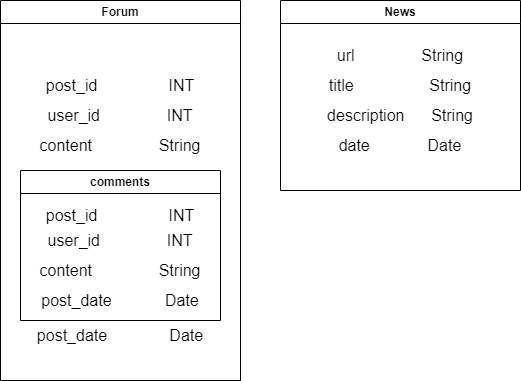

The diagram above was exported from draw.io. Its source (the exported page's mxGraphModel, read from the mxfile embedded in the PNG):
<mxGraphModel dx="745" dy="331" grid="1" gridSize="10" guides="1" tooltips="1" connect="1" arrows="1" fold="1" page="1" pageScale="1" pageWidth="827" pageHeight="1169" math="0" shadow="0">
  <root>
    <mxCell id="WIyWlLk6GJQsqaUBKTNV-0" />
    <mxCell id="WIyWlLk6GJQsqaUBKTNV-1" parent="WIyWlLk6GJQsqaUBKTNV-0" />
    <mxCell id="9nqq8jI35CssBvoiGfj1-0" value="Forum" style="swimlane;whiteSpace=wrap;html=1;" parent="WIyWlLk6GJQsqaUBKTNV-1" vertex="1">
      <mxGeometry x="40" y="40" width="240" height="380" as="geometry" />
    </mxCell>
    <mxCell id="9nqq8jI35CssBvoiGfj1-1" value="user_id&amp;nbsp; &amp;nbsp; &amp;nbsp; &amp;nbsp; &amp;nbsp; &amp;nbsp; &amp;nbsp; &amp;nbsp;INT" style="text;html=1;align=center;verticalAlign=middle;whiteSpace=wrap;rounded=0;fontSize=16;" parent="9nqq8jI35CssBvoiGfj1-0" vertex="1">
      <mxGeometry x="20" y="100" width="200" height="30" as="geometry" />
    </mxCell>
    <mxCell id="9nqq8jI35CssBvoiGfj1-2" value="content&amp;nbsp; &amp;nbsp; &amp;nbsp; &amp;nbsp; &amp;nbsp; &amp;nbsp; &amp;nbsp; &amp;nbsp;String" style="text;html=1;align=center;verticalAlign=middle;whiteSpace=wrap;rounded=0;fontSize=16;" parent="9nqq8jI35CssBvoiGfj1-0" vertex="1">
      <mxGeometry x="20" y="130" width="200" height="30" as="geometry" />
    </mxCell>
    <mxCell id="9nqq8jI35CssBvoiGfj1-15" value="comments" style="swimlane;whiteSpace=wrap;html=1;" parent="9nqq8jI35CssBvoiGfj1-0" vertex="1">
      <mxGeometry x="20" y="170" width="200" height="150" as="geometry" />
    </mxCell>
    <mxCell id="9nqq8jI35CssBvoiGfj1-21" value="user_id&amp;nbsp; &amp;nbsp; &amp;nbsp; &amp;nbsp; &amp;nbsp; &amp;nbsp; &amp;nbsp; &amp;nbsp;INT" style="text;html=1;align=center;verticalAlign=middle;whiteSpace=wrap;rounded=0;fontSize=16;" parent="9nqq8jI35CssBvoiGfj1-15" vertex="1">
      <mxGeometry y="55" width="200" height="30" as="geometry" />
    </mxCell>
    <mxCell id="9nqq8jI35CssBvoiGfj1-22" value="content&amp;nbsp; &amp;nbsp; &amp;nbsp; &amp;nbsp; &amp;nbsp; &amp;nbsp; &amp;nbsp; &amp;nbsp;String" style="text;html=1;align=center;verticalAlign=middle;whiteSpace=wrap;rounded=0;fontSize=16;" parent="9nqq8jI35CssBvoiGfj1-15" vertex="1">
      <mxGeometry y="85" width="200" height="30" as="geometry" />
    </mxCell>
    <mxCell id="oGLZ_d8ks7x9cxkjfd3G-0" value="post_date&amp;nbsp; &amp;nbsp; &amp;nbsp; &amp;nbsp; &amp;nbsp; &amp;nbsp; Date" style="text;html=1;align=center;verticalAlign=middle;whiteSpace=wrap;rounded=0;fontSize=16;" parent="9nqq8jI35CssBvoiGfj1-15" vertex="1">
      <mxGeometry y="115" width="200" height="30" as="geometry" />
    </mxCell>
    <mxCell id="oGLZ_d8ks7x9cxkjfd3G-11" value="post_id&amp;nbsp; &amp;nbsp; &amp;nbsp; &amp;nbsp; &amp;nbsp; &amp;nbsp; &amp;nbsp; &amp;nbsp; INT" style="text;html=1;align=center;verticalAlign=middle;whiteSpace=wrap;rounded=0;fontSize=16;" parent="9nqq8jI35CssBvoiGfj1-15" vertex="1">
      <mxGeometry y="30" width="200" height="30" as="geometry" />
    </mxCell>
    <mxCell id="9nqq8jI35CssBvoiGfj1-24" value="post_date&amp;nbsp; &amp;nbsp; &amp;nbsp; &amp;nbsp; &amp;nbsp; &amp;nbsp; &amp;nbsp; Date" style="text;html=1;align=center;verticalAlign=middle;whiteSpace=wrap;rounded=0;fontSize=16;" parent="9nqq8jI35CssBvoiGfj1-0" vertex="1">
      <mxGeometry x="20" y="320" width="200" height="30" as="geometry" />
    </mxCell>
    <mxCell id="oGLZ_d8ks7x9cxkjfd3G-1" value="post_id&amp;nbsp; &amp;nbsp; &amp;nbsp; &amp;nbsp; &amp;nbsp; &amp;nbsp; &amp;nbsp; &amp;nbsp; INT" style="text;html=1;align=center;verticalAlign=middle;whiteSpace=wrap;rounded=0;fontSize=16;" parent="9nqq8jI35CssBvoiGfj1-0" vertex="1">
      <mxGeometry x="20" y="70" width="200" height="30" as="geometry" />
    </mxCell>
    <mxCell id="clNONjIMCHmgvsVXq1yV-0" value="News" style="swimlane;whiteSpace=wrap;html=1;" parent="WIyWlLk6GJQsqaUBKTNV-1" vertex="1">
      <mxGeometry x="320" y="40" width="240" height="190" as="geometry" />
    </mxCell>
    <mxCell id="clNONjIMCHmgvsVXq1yV-1" value="url&amp;nbsp; &amp;nbsp; &amp;nbsp; &amp;nbsp; &amp;nbsp; &amp;nbsp; &amp;nbsp; &amp;nbsp;String" style="text;html=1;align=center;verticalAlign=middle;whiteSpace=wrap;rounded=0;fontSize=16;" parent="clNONjIMCHmgvsVXq1yV-0" vertex="1">
      <mxGeometry x="20" y="40" width="200" height="30" as="geometry" />
    </mxCell>
    <mxCell id="clNONjIMCHmgvsVXq1yV-2" value="title&amp;nbsp; &amp;nbsp; &amp;nbsp; &amp;nbsp; &amp;nbsp; &amp;nbsp; &amp;nbsp; &amp;nbsp; &amp;nbsp;String" style="text;html=1;align=center;verticalAlign=middle;whiteSpace=wrap;rounded=0;fontSize=16;" parent="clNONjIMCHmgvsVXq1yV-0" vertex="1">
      <mxGeometry x="20" y="70" width="200" height="30" as="geometry" />
    </mxCell>
    <mxCell id="clNONjIMCHmgvsVXq1yV-3" value="description&amp;nbsp; &amp;nbsp; &amp;nbsp; String" style="text;html=1;align=center;verticalAlign=middle;whiteSpace=wrap;rounded=0;fontSize=16;" parent="clNONjIMCHmgvsVXq1yV-0" vertex="1">
      <mxGeometry x="20" y="100" width="200" height="30" as="geometry" />
    </mxCell>
    <mxCell id="clNONjIMCHmgvsVXq1yV-4" value="date&amp;nbsp; &amp;nbsp; &amp;nbsp; &amp;nbsp; &amp;nbsp; &amp;nbsp; &amp;nbsp;Date" style="text;html=1;align=center;verticalAlign=middle;whiteSpace=wrap;rounded=0;fontSize=16;" parent="clNONjIMCHmgvsVXq1yV-0" vertex="1">
      <mxGeometry x="20" y="130" width="200" height="30" as="geometry" />
    </mxCell>
  </root>
</mxGraphModel>